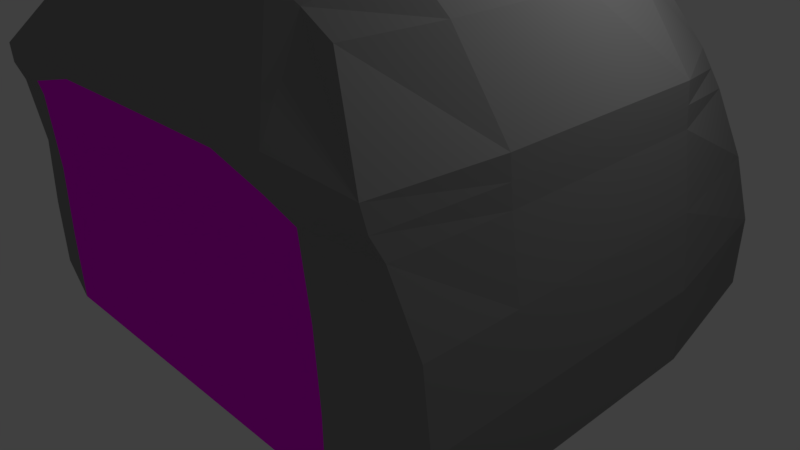 # Source: Cave.blend  (saved by Blender 2.77.0; exported with 4.5.12 LTS)
import bpy
from mathutils import Matrix  # noqa: F401  (used for matrix-valued properties, if any)

bpy.ops.wm.read_factory_settings(use_empty=True)
scene = bpy.context.scene
scene.name = 'Scene'

# ---- collections
col_collection_1 = bpy.data.collections.new('Collection 1'); scene.collection.children.link(col_collection_1)

# ---- images (referenced by path relative to the original .blend; pixels are not part of the script)
import os
ASSET_DIR = os.environ.get("B2B_ASSET_DIR", "")  # directory of the original .blend (textures are referenced by path, not embedded)
HERE = os.path.dirname(os.path.abspath(__file__))  # packed textures are extracted next to this script under _unpacked/

def load_image(name, relpath, width, height, colorspace="sRGB"):
    """Load a texture the original file referenced (path relative to the .blend, or extracted next to this script)."""
    p = next((c for c in (os.path.join(HERE, relpath), os.path.join(ASSET_DIR, relpath)) if relpath and os.path.exists(c)), "")
    if p:
        img = bpy.data.images.load(p, check_existing=True)
        img.name = name
    else:  # same state as the original file: an image datablock whose file is absent (Cycles renders it pink)
        img = bpy.data.images.new(name, width, height)
        img.source = "FILE"
        img.filepath = "//" + (relpath or name)
    img.colorspace_settings.name = colorspace
    return img
img_cavetexture_png = load_image('CaveTexture.png', 'CaveTexture.png', 1024, 1024, 'sRGB')

# ---- materials (node trees are filled in below, after node groups)
mat_material = bpy.data.materials.new('Material')
mat_material.alpha_threshold = 0.0
mat_material.diffuse_color = (0.281, 0.281, 0.281, 1.0)
mat_material.roughness = 0.5
mat_material.line_color = (0.0, 0.0, 0.0, 1.0)
mat_material_001 = bpy.data.materials.new('Material.001')
mat_material_001.alpha_threshold = 0.0
mat_material_001.diffuse_color = (0.01109, 0.01109, 0.01109, 1.0)
mat_material_001.roughness = 0.5

# ---- material node trees
mat_material.use_nodes = True; mat_material.node_tree.nodes.clear()
_N = mat_material.node_tree.nodes; _L = mat_material.node_tree.links
n0 = _N.new('ShaderNodeOutputMaterial'); n0.name = 'Material Output'; n0.location = (300, 300)
n1 = _N.new('ShaderNodeBsdfDiffuse'); n1.name = 'Diffuse BSDF'; n1.location = (10, 300)
n1.inputs[0].default_value = (0.281, 0.281, 0.281, 1.0)
_L.new(n1.outputs[0], n0.inputs[0])
n0.is_active_output = True
mat_material_001.use_nodes = True; mat_material_001.node_tree.nodes.clear()
_N = mat_material_001.node_tree.nodes; _L = mat_material_001.node_tree.links
n0 = _N.new('ShaderNodeOutputMaterial'); n0.name = 'Material Output'; n0.location = (300, 300)
n1 = _N.new('ShaderNodeBsdfDiffuse'); n1.name = 'Diffuse BSDF'; n1.location = (10, 300)
n2 = _N.new('ShaderNodeTexImage'); n2.name = 'Image Texture'; n2.location = (-204, 280)
n2.width = 140
n2.image = img_cavetexture_png
_L.new(n1.outputs[0], n0.inputs[0])
_L.new(n2.outputs[0], n1.inputs[0])
n0.is_active_output = True

# ---- world
world_world = bpy.data.worlds.new('World'); scene.world = world_world
world_world.color = (0.05088, 0.05088, 0.05088)
world_world.use_sun_shadow = False
world_world.sun_shadow_jitter_overblur = 0.0
world_world.cycles.sampling_method = 'MANUAL'

# ---- cameras
cam_camera = bpy.data.cameras.new('Camera')
cam_camera.clip_end = 100.0
cam_camera.lens = 35.0
cam_camera.sensor_width = 32.0
cam_camera.sensor_height = 18.0
cam_camera.ortho_scale = 7.314
cam_camera.dof.focus_distance = 0.0

# ---- lights
light_lamp = bpy.data.lights.new('Lamp', 'POINT')
light_lamp.transmission_factor = 0.0
light_lamp.cutoff_distance = 30.0
light_lamp.energy = 100.0
light_lamp.shadow_buffer_clip_start = 1.001
light_lamp.shadow_soft_size = 0.1
light_lamp.shadow_maximum_resolution = 0.006
light_lamp.use_absolute_resolution = True

# ---- meshes
me_cube = bpy.data.meshes.new('Cube')
me_cube.from_pydata([(1.398, 1.531, -1.233), (1.568, -1.116, -1.233), (1.081, 0.8109, 0.6047), (1.008, -1.032, 0.5781), (1.568, 0.6081, -1.233), (1.568, 0.2, -1.233), (1.568, -0.2, -1.233), (1.568, -0.6008, -1.233), (0.6025, 1.793, -1.233), (0.2, 1.892, -1.233), (1.398, 1.545, -0.833), (1.353, 1.421, -0.433), (1.268, 1.256, -0.03718), (1.208, 1.138, 0.1857), (0.6025, -1.235, -1.233), (0.2, -1.235, -1.233), (1.569, -1.116, -0.833), (1.524, -1.116, -0.433), (1.439, -1.2, -0.03718), (1.388, -1.263, 0.1857), (1.092, 0.6756, 0.6001), (1.14, 0.2029, 0.6082), (1.141, -0.2, 0.6085), (1.141, -0.6, 0.6085), (0.6403, 1.008, 0.6724), (0.2, 1.06, 0.6765), (0.6, -1.005, 0.7551), (0.2, -1.005, 0.7592), (0.6, 1.303, 0.3602), (0.2, 1.302, 0.3643), (0.6025, 1.517, -0.03304), (0.2, 1.517, -0.03304), (0.6025, 1.683, -0.433), (0.2, 1.683, -0.433), (0.6025, 1.807, -0.833), (0.2, 1.807, -0.833), (0.6025, -1.235, -0.833), (0.2, -1.235, -0.833), (0.6025, -1.235, -0.433), (0.2, -1.235, -0.433), (0.6094, -1.239, -0.03111), (0.2, -1.238, -0.03304), (0.6001, -1.368, 0.3628), (0.2, -1.368, 0.367), (1.569, 0.6081, -0.833), (1.569, 0.2, -0.833), (1.569, -0.2, -0.833), (1.569, -0.6008, -0.833), (1.524, 0.6081, -0.433), (1.524, 0.2, -0.433), (1.524, -0.2, -0.433), (1.524, -0.6008, -0.433), (1.467, 0.6039, -0.03718), (1.467, 0.2, -0.03718), (1.467, -0.2, -0.03718), (1.467, -0.6008, -0.03718), (1.446, 0.6068, 0.1857), (1.446, 0.2, 0.1857), (1.446, -0.2, 0.1857), (1.446, -0.6008, 0.1857), (0.6242, 0.6, 1.002), (0.6239, 0.2, 1.006), (0.6239, -0.2, 1.006), (0.6243, -0.6, 1.002), (0.2, 0.6, 1.0), (0.2, 0.2, 1.21), (0.2, -0.2, 1.21), (0.2, -0.6, 1.0), (0.6, 0.6001, -1.005), (0.2, 0.6001, -1.005), (0.6, 0.2, -1.005), (0.2, 0.2, -1.0), (0.6, -0.2, -1.005), (0.2, -0.2, -1.0), (0.6, -0.6, -1.005), (0.2, -0.6, -1.005), (1.085, 1.771, -1.233), (1.085, -1.235, -1.233), (0.9375, 0.8286, 0.6595), (0.8037, -1.007, 0.6666), (0.9856, 1.281, 0.2729), (1.02, 1.464, -0.03511), (1.063, 1.652, -0.433), (1.086, 1.634, -0.833), (1.086, -1.235, -0.833), (1.063, -1.235, -0.433), (1.049, -1.264, -0.02092), (1.013, -1.368, 0.284), (0.8949, 0.6235, 0.8119), (0.8963, 0.2, 0.8157), (0.8963, -0.2, 0.8157), (0.8966, -0.6, 0.8133), (1.084, 0.6041, -1.119), (1.084, 0.2, -1.119), (1.084, -0.2, -1.119), (1.084, -0.6004, -1.119), (1.238, 1.197, 0.07426), (1.414, -1.25, 0.07426), (0.6012, 1.41, 0.1636), (0.2, 1.409, 0.1656), (0.6083, -1.312, 0.1668), (0.2, -1.31, 0.167), (1.457, 0.6053, 0.07426), (1.457, 0.2, 0.07426), (1.457, -0.2, 0.07426), (1.457, -0.6008, 0.07426), (0.9473, -1.321, 0.08774), (1.003, 1.37, 0.1189), (-1.398, 1.531, -1.233), (-1.568, -1.116, -1.233), (-1.081, 0.8109, 0.6047), (-1.008, -1.032, 0.5781), (-1.568, 0.6081, -1.233), (-1.568, 0.2, -1.233), (-1.568, -0.2, -1.233), (-1.568, -0.6008, -1.233), (-0.6025, 1.793, -1.233), (-0.2, 1.892, -1.233), (-1.398, 1.545, -0.833), (-1.353, 1.421, -0.433), (-1.268, 1.256, -0.03718), (-1.208, 1.138, 0.1857), (-0.6025, -1.235, -1.233), (-0.2, -1.235, -1.233), (-1.569, -1.116, -0.833), (-1.524, -1.116, -0.433), (-1.439, -1.2, -0.03718), (-1.388, -1.263, 0.1857), (-1.092, 0.6756, 0.6001), (-1.14, 0.2029, 0.6082), (-1.141, -0.2, 0.6085), (-1.141, -0.6, 0.6085), (-0.6403, 1.008, 0.6724), (-0.2, 1.06, 0.6765), (-0.6, -1.005, 0.7551), (-0.2, -1.005, 0.7592), (-0.6, 1.303, 0.3602), (-0.2, 1.302, 0.3643), (-0.6025, 1.517, -0.03304), (-0.2, 1.517, -0.03304), (-0.6025, 1.683, -0.433), (-0.2, 1.683, -0.433), (-0.6025, 1.807, -0.833), (-0.2, 1.807, -0.833), (-0.6025, -1.235, -0.833), (-0.2, -1.235, -0.833), (-0.6025, -1.235, -0.433), (-0.2, -1.235, -0.433), (-0.6094, -1.239, -0.03111), (-0.2, -1.238, -0.03304), (-0.6001, -1.368, 0.3628), (-0.2, -1.368, 0.367), (-1.569, 0.6081, -0.833), (-1.569, 0.2, -0.833), (-1.569, -0.2, -0.833), (-1.569, -0.6008, -0.833), (-1.524, 0.6081, -0.433), (-1.524, 0.2, -0.433), (-1.524, -0.2, -0.433), (-1.524, -0.6008, -0.433), (-1.467, 0.6039, -0.03718), (-1.467, 0.2, -0.03718), (-1.467, -0.2, -0.03718), (-1.467, -0.6008, -0.03718), (-1.446, 0.6068, 0.1857), (-1.446, 0.2, 0.1857), (-1.446, -0.2, 0.1857), (-1.446, -0.6008, 0.1857), (-0.6242, 0.6, 1.002), (-0.6239, 0.2, 1.006), (-0.6239, -0.2, 1.006), (-0.6243, -0.6, 1.002), (-0.2, 0.6, 1.0), (-0.2, 0.2, 1.21), (-0.2, -0.2, 1.21), (-0.2, -0.6, 1.0), (-0.6, 0.6001, -1.005), (-0.2, 0.6001, -1.005), (-0.6, 0.2, -1.005), (-0.2, 0.2, -1.0), (-0.6, -0.2, -1.005), (-0.2, -0.2, -1.0), (-0.6, -0.6, -1.005), (-0.2, -0.6, -1.005), (0.0, 1.899, -1.233), (0.0, -1.235, -1.233), (0.0, 1.06, 0.6765), (0.0, -1.005, 0.7592), (0.0, 1.302, 0.3643), (0.0, 1.517, -0.03304), (0.0, 1.683, -0.433), (0.0, 1.808, -0.833), (0.0, -1.235, -0.833), (0.0, -1.235, -0.433), (0.0, -1.238, -0.03304), (0.0, -1.368, 0.367), (0.0, 0.6, 1.0), (0.0, 0.2, 1.21), (0.0, -0.2, 1.21), (0.0, -0.6, 1.0), (0.0, 0.6001, -1.005), (0.0, 0.2, -1.0), (0.0, -0.2, -1.0), (0.0, -0.6, -1.005), (-1.085, 1.771, -1.233), (-1.085, -1.235, -1.233), (-0.9375, 0.8286, 0.6595), (-0.8037, -1.007, 0.6666), (-0.9856, 1.281, 0.2729), (-1.02, 1.464, -0.03511), (-1.063, 1.652, -0.433), (-1.086, 1.634, -0.833), (-1.086, -1.235, -0.833), (-1.063, -1.235, -0.433), (-1.049, -1.264, -0.02092), (-1.013, -1.368, 0.284), (-0.8949, 0.6235, 0.8119), (-0.8963, 0.2, 0.8157), (-0.8963, -0.2, 0.8157), (-0.8966, -0.6, 0.8133), (-1.084, 0.6041, -1.119), (-1.084, 0.2, -1.119), (-1.084, -0.2, -1.119), (-1.084, -0.6004, -1.119), (-1.238, 1.197, 0.07426), (-1.414, -1.25, 0.07426), (-0.6012, 1.41, 0.1636), (-0.2, 1.409, 0.1656), (-0.6083, -1.312, 0.1668), (-0.2, -1.31, 0.167), (-1.457, 0.6053, 0.07426), (-1.457, 0.2, 0.07426), (-1.457, -0.2, 0.07426), (-1.457, -0.6008, 0.07426), (0.0, -1.31, 0.167), (0.0, 1.409, 0.1656), (-0.9473, -1.321, 0.08774), (-1.003, 1.37, 0.1189)], [], [(59, 23, 3, 19), (78, 80, 28, 24), (24, 28, 29, 25), (107, 81, 30, 98), (98, 30, 31, 99), (81, 82, 32, 30), (30, 32, 33, 31), (82, 83, 34, 32), (32, 34, 35, 33), (83, 76, 8, 34), (34, 8, 9, 35), (77, 84, 36, 14), (14, 36, 37, 15), (84, 85, 38, 36), (36, 38, 39, 37), (85, 86, 40, 38), (38, 40, 41, 39), (106, 87, 42, 100), (100, 42, 43, 101), (87, 79, 26, 42), (42, 26, 27, 43), (7, 47, 16, 1), (47, 51, 17, 16), (51, 55, 18, 17), (105, 59, 19, 97), (0, 10, 44, 4), (4, 44, 45, 5), (5, 45, 46, 6), (6, 46, 47, 7), (10, 11, 48, 44), (44, 48, 49, 45), (45, 49, 50, 46), (46, 50, 51, 47), (11, 12, 52, 48), (48, 52, 53, 49), (49, 53, 54, 50), (50, 54, 55, 51), (96, 13, 56, 102), (102, 56, 57, 103), (103, 57, 58, 104), (104, 58, 59, 105), (13, 2, 20, 56), (56, 20, 21, 57), (57, 21, 22, 58), (58, 22, 23, 59), (91, 63, 26, 79), (63, 67, 27, 26), (78, 24, 60, 88), (88, 60, 61, 89), (89, 61, 62, 90), (90, 62, 63, 91), (24, 25, 64, 60), (60, 64, 65, 61), (61, 65, 66, 62), (62, 66, 67, 63), (76, 92, 68, 8), (8, 68, 69, 9), (92, 93, 70, 68), (68, 70, 71, 69), (93, 94, 72, 70), (70, 72, 73, 71), (94, 95, 74, 72), (72, 74, 75, 73), (95, 77, 14, 74), (74, 14, 15, 75), (75, 15, 185, 203), (73, 75, 203, 202), (71, 73, 202, 201), (69, 71, 201, 200), (9, 69, 200, 184), (66, 198, 199, 67), (65, 197, 198, 66), (64, 196, 197, 65), (25, 186, 196, 64), (67, 199, 187, 27), (43, 27, 187, 195), (101, 43, 195, 234), (39, 41, 194, 193), (37, 39, 193, 192), (15, 37, 192, 185), (35, 9, 184, 191), (33, 35, 191, 190), (31, 33, 190, 189), (99, 31, 189, 235), (25, 29, 188, 186), (7, 1, 77, 95), (6, 7, 95, 94), (5, 6, 94, 93), (4, 5, 93, 92), (0, 4, 92, 76), (22, 90, 91, 23), (21, 89, 90, 22), (20, 88, 89, 21), (2, 78, 88, 20), (23, 91, 79, 3), (19, 3, 79, 87), (97, 19, 87, 106), (17, 18, 86, 85), (16, 17, 85, 84), (1, 16, 84, 77), (10, 0, 76, 83), (11, 10, 83, 82), (12, 11, 82, 81), (96, 12, 81, 107), (2, 13, 80, 78), (13, 96, 107, 80), (18, 97, 106, 86), (29, 99, 235, 188), (41, 101, 234, 194), (54, 104, 105, 55), (53, 103, 104, 54), (52, 102, 103, 53), (12, 96, 102, 52), (55, 105, 97, 18), (40, 100, 101, 41), (86, 106, 100, 40), (28, 98, 99, 29), (80, 107, 98, 28), (167, 127, 111, 131), (206, 132, 136, 208), (132, 133, 137, 136), (237, 226, 138, 209), (226, 227, 139, 138), (209, 138, 140, 210), (138, 139, 141, 140), (210, 140, 142, 211), (140, 141, 143, 142), (211, 142, 116, 204), (142, 143, 117, 116), (205, 122, 144, 212), (122, 123, 145, 144), (212, 144, 146, 213), (144, 145, 147, 146), (213, 146, 148, 214), (146, 147, 149, 148), (236, 228, 150, 215), (228, 229, 151, 150), (215, 150, 134, 207), (150, 151, 135, 134), (115, 109, 124, 155), (155, 124, 125, 159), (159, 125, 126, 163), (233, 225, 127, 167), (108, 112, 152, 118), (112, 113, 153, 152), (113, 114, 154, 153), (114, 115, 155, 154), (118, 152, 156, 119), (152, 153, 157, 156), (153, 154, 158, 157), (154, 155, 159, 158), (119, 156, 160, 120), (156, 157, 161, 160), (157, 158, 162, 161), (158, 159, 163, 162), (224, 230, 164, 121), (230, 231, 165, 164), (231, 232, 166, 165), (232, 233, 167, 166), (121, 164, 128, 110), (164, 165, 129, 128), (165, 166, 130, 129), (166, 167, 131, 130), (219, 207, 134, 171), (171, 134, 135, 175), (206, 216, 168, 132), (216, 217, 169, 168), (217, 218, 170, 169), (218, 219, 171, 170), (132, 168, 172, 133), (168, 169, 173, 172), (169, 170, 174, 173), (170, 171, 175, 174), (204, 116, 176, 220), (116, 117, 177, 176), (220, 176, 178, 221), (176, 177, 179, 178), (221, 178, 180, 222), (178, 179, 181, 180), (222, 180, 182, 223), (180, 181, 183, 182), (223, 182, 122, 205), (182, 183, 123, 122), (183, 203, 185, 123), (181, 202, 203, 183), (179, 201, 202, 181), (177, 200, 201, 179), (117, 184, 200, 177), (174, 175, 199, 198), (173, 174, 198, 197), (172, 173, 197, 196), (133, 172, 196, 186), (175, 135, 187, 199), (151, 195, 187, 135), (229, 234, 195, 151), (147, 193, 194, 149), (145, 192, 193, 147), (123, 185, 192, 145), (143, 191, 184, 117), (141, 190, 191, 143), (139, 189, 190, 141), (227, 235, 189, 139), (133, 186, 188, 137), (115, 223, 205, 109), (114, 222, 223, 115), (113, 221, 222, 114), (112, 220, 221, 113), (108, 204, 220, 112), (130, 131, 219, 218), (129, 130, 218, 217), (128, 129, 217, 216), (110, 128, 216, 206), (131, 111, 207, 219), (127, 215, 207, 111), (225, 236, 215, 127), (125, 213, 214, 126), (124, 212, 213, 125), (109, 205, 212, 124), (118, 211, 204, 108), (119, 210, 211, 118), (120, 209, 210, 119), (224, 237, 209, 120), (110, 206, 208, 121), (121, 208, 237, 224), (126, 214, 236, 225), (137, 188, 235, 227), (149, 194, 234, 229), (162, 163, 233, 232), (161, 162, 232, 231), (160, 161, 231, 230), (120, 160, 230, 224), (163, 126, 225, 233), (148, 149, 229, 228), (214, 148, 228, 236), (136, 137, 227, 226), (208, 136, 226, 237)])
me_cube.polygons.foreach_set('material_index', [0, 0, 0, 0, 0, 0, 0, 0, 0, 0, 0, 1, 1, 1, 1, 1, 1, 0, 0, 0, 0, 0, 0, 0, 0, 0, 0, 0, 0, 0, 0, 0, 0, 0, 0, 0, 0, 0, 0, 0, 0, 0, 0, 0, 0, 0, 0, 0, 0, 0, 0, 0, 0, 0, 0, 0, 0, 0, 0, 0, 0, 0, 0, 0, 0, 0, 0, 0, 0, 0, 0, 0, 0, 0, 0, 0, 0, 1, 1, 1, 0, 0, 0, 0, 0, 0, 0, 0, 0, 0, 0, 0, 0, 0, 0, 0, 0, 0, 0, 0, 0, 0, 0, 0, 0, 0, 0, 0, 1, 0, 0, 0, 0, 0, 1, 1, 0, 0, 0, 0, 0, 0, 0, 0, 0, 0, 0, 0, 0, 1, 1, 1, 1, 1, 1, 0, 0, 0, 0, 0, 0, 0, 0, 0, 0, 0, 0, 0, 0, 0, 0, 0, 0, 0, 0, 0, 0, 0, 0, 0, 0, 0, 0, 0, 0, 0, 0, 0, 0, 0, 0, 0, 0, 0, 0, 0, 0, 0, 0, 0, 0, 0, 0, 0, 0, 0, 0, 0, 0, 0, 0, 0, 0, 0, 0, 1, 1, 1, 0, 0, 0, 0, 0, 0, 0, 0, 0, 0, 0, 0, 0, 0, 0, 0, 0, 0, 0, 0, 0, 0, 0, 0, 0, 0, 0, 0, 1, 0, 0, 0, 0, 0, 1, 1, 0, 0])
_uv = me_cube.uv_layers.new(name='UVMap')
_uv.uv.foreach_set('vector', [0.09183, 0.4355, 0.02967, 0.438, 0.03058, 0.3892, 0.08909, 0.36, 0.723, 0.2678, 0.6519, 0.2743, 0.6621, 0.2303, 0.7162, 0.2343, 0.7162, 0.2343, 0.6621, 0.2303, 0.6627, 0.1844, 0.7143, 0.184, 0.6279, 0.2764, 0.6037, 0.2786, 0.6014, 0.2308, 0.6318, 0.2305, 0.6318, 0.2305, 0.6014, 0.2308, 0.6014, 0.1846, 0.6321, 0.1845, 0.6037, 0.2786, 0.5436, 0.2836, 0.5422, 0.2309, 0.6014, 0.2308, 0.6014, 0.2308, 0.5422, 0.2309, 0.5422, 0.1847, 0.6014, 0.1846, 0.5436, 0.2836, 0.493, 0.2857, 0.4849, 0.2308, 0.5422, 0.2309, 0.5422, 0.2309, 0.4849, 0.2308, 0.4849, 0.1846, 0.5422, 0.1847, 0.493, 0.2857, 0.4351, 0.2856, 0.4341, 0.2303, 0.4849, 0.2308, 0.4849, 0.2308, 0.4341, 0.2303, 0.4295, 0.1844, 0.4849, 0.1846, 0.9389, 0.9444, 0.8846, 0.9445, 0.8846, 0.889, 0.9389, 0.889, 0.9389, 0.889, 0.8846, 0.889, 0.8846, 0.8428, 0.9389, 0.8428, 0.8846, 0.9445, 0.8303, 0.9419, 0.8303, 0.889, 0.8846, 0.889, 0.8846, 0.889, 0.8303, 0.889, 0.8303, 0.8428, 0.8846, 0.8428, 0.8303, 0.9419, 0.7738, 0.9403, 0.7757, 0.8898, 0.8303, 0.889, 0.8303, 0.889, 0.7757, 0.8898, 0.776, 0.8428, 0.8303, 0.8428, 0.758, 0.9286, 0.7305, 0.9362, 0.7198, 0.8888, 0.7475, 0.8897, 0.7475, 0.8897, 0.7198, 0.8888, 0.7193, 0.8428, 0.7475, 0.8428, 1.0, 0.5968, 0.9437, 0.5727, 0.9417, 0.5494, 0.9985, 0.5494, 0.9985, 0.5494, 0.9417, 0.5494, 0.9416, 0.5035, 0.9984, 0.5035, 0.2868, 0.4324, 0.2324, 0.4331, 0.2309, 0.374, 0.2853, 0.3733, 0.2324, 0.4331, 0.1772, 0.434, 0.1758, 0.375, 0.2309, 0.374, 0.1772, 0.434, 0.1225, 0.435, 0.1204, 0.3666, 0.1758, 0.375, 0.1072, 0.4353, 0.09183, 0.4355, 0.08909, 0.36, 0.1047, 0.3612, 0.2902, 0.6777, 0.2358, 0.68, 0.2357, 0.5716, 0.2902, 0.5709, 0.2902, 0.5709, 0.2357, 0.5716, 0.2346, 0.5249, 0.289, 0.5242, 0.289, 0.5242, 0.2346, 0.5249, 0.2335, 0.479, 0.2879, 0.4783, 0.2879, 0.4783, 0.2335, 0.479, 0.2324, 0.4331, 0.2868, 0.4324, 0.2358, 0.68, 0.1803, 0.6667, 0.1806, 0.5726, 0.2357, 0.5716, 0.2357, 0.5716, 0.1806, 0.5726, 0.1795, 0.5258, 0.2346, 0.5249, 0.2346, 0.5249, 0.1795, 0.5258, 0.1784, 0.48, 0.2335, 0.479, 0.2335, 0.479, 0.1784, 0.48, 0.1772, 0.434, 0.2324, 0.4331, 0.1803, 0.6667, 0.1247, 0.649, 0.1259, 0.5731, 0.1806, 0.5726, 0.1806, 0.5726, 0.1259, 0.5731, 0.1247, 0.5268, 0.1795, 0.5258, 0.1795, 0.5258, 0.1247, 0.5268, 0.1236, 0.481, 0.1784, 0.48, 0.1784, 0.48, 0.1236, 0.481, 0.1225, 0.435, 0.1772, 0.434, 0.1089, 0.6426, 0.09309, 0.6361, 0.09521, 0.574, 0.1105, 0.5735, 0.1105, 0.5735, 0.09521, 0.574, 0.09407, 0.5273, 0.1094, 0.5271, 0.1094, 0.5271, 0.09407, 0.5273, 0.09295, 0.4815, 0.1083, 0.4812, 0.1083, 0.4812, 0.09295, 0.4815, 0.09183, 0.4355, 0.1072, 0.4353, 0.09309, 0.6361, 0.03322, 0.6001, 0.03363, 0.5845, 0.09521, 0.574, 0.09521, 0.574, 0.03363, 0.5845, 0.03194, 0.5301, 0.09407, 0.5273, 0.09407, 0.5273, 0.03194, 0.5301, 0.03079, 0.4839, 0.09295, 0.4815, 0.09295, 0.4815, 0.03079, 0.4839, 0.02967, 0.438, 0.09183, 0.4355, 0.8856, 0.5834, 0.882, 0.5522, 0.9417, 0.5494, 0.9437, 0.5727, 0.882, 0.5522, 0.8821, 0.5035, 0.9416, 0.5035, 0.9417, 0.5494, 0.723, 0.2678, 0.7162, 0.2343, 0.7778, 0.2316, 0.7523, 0.2625, 0.7197, 0.5832, 0.7193, 0.5521, 0.7734, 0.5521, 0.7771, 0.5834, 0.7771, 0.5834, 0.7734, 0.5521, 0.8277, 0.5521, 0.8313, 0.5834, 0.8313, 0.5834, 0.8277, 0.5521, 0.882, 0.5522, 0.8856, 0.5834, 0.7162, 0.2343, 0.7143, 0.184, 0.7776, 0.1829, 0.7778, 0.2316, 0.7193, 0.5521, 0.7193, 0.5035, 0.7695, 0.5035, 0.7734, 0.5521, 0.7734, 0.5521, 0.7695, 0.5035, 0.8238, 0.5035, 0.8277, 0.5521, 0.8277, 0.5521, 0.8238, 0.5035, 0.8821, 0.5035, 0.882, 0.5522, 0.01753, 0.05542, 0.1769, 0.05556, 0.1771, 0.1111, 0.01453, 0.1108, 0.01453, 0.1108, 0.1771, 0.1111, 0.1771, 0.157, 0.001009, 0.157, 0.1769, 0.05556, 0.2323, 0.05556, 0.2319, 0.1111, 0.1771, 0.1111, 0.1771, 0.1111, 0.2319, 0.1111, 0.2319, 0.157, 0.1771, 0.157, 0.2323, 0.05556, 0.287, 0.05556, 0.2867, 0.1111, 0.2319, 0.1111, 0.2319, 0.1111, 0.2867, 0.1111, 0.2867, 0.157, 0.2319, 0.157, 0.287, 0.05556, 0.3419, 0.05556, 0.3415, 0.1111, 0.2867, 0.1111, 0.2867, 0.1111, 0.3415, 0.1111, 0.3415, 0.157, 0.2867, 0.157, 0.3419, 0.05556, 0.4291, 0.05542, 0.4291, 0.1108, 0.3415, 0.1111, 0.3415, 0.1111, 0.4291, 0.1108, 0.4291, 0.157, 0.3415, 0.157, 0.3415, 0.157, 0.4291, 0.157, 0.4291, 0.18, 0.3415, 0.18, 0.2867, 0.157, 0.3415, 0.157, 0.3415, 0.18, 0.2867, 0.18, 0.2319, 0.157, 0.2867, 0.157, 0.2867, 0.18, 0.2319, 0.18, 0.1771, 0.157, 0.2319, 0.157, 0.2319, 0.18, 0.1771, 0.18, 0.001009, 0.157, 0.1771, 0.157, 0.1771, 0.18, 0.0, 0.18, 0.8238, 0.5035, 0.8238, 0.4805, 0.8821, 0.4805, 0.8821, 0.5035, 0.7695, 0.5035, 0.7695, 0.4805, 0.8238, 0.4805, 0.8238, 0.5035, 0.7193, 0.5035, 0.7193, 0.4805, 0.7695, 0.4805, 0.7695, 0.5035, 0.7143, 0.184, 0.7143, 0.1611, 0.7776, 0.16, 0.7776, 0.1829, 0.8821, 0.5035, 0.8821, 0.4805, 0.9416, 0.4805, 0.9416, 0.5035, 0.9984, 0.5035, 0.9416, 0.5035, 0.9416, 0.4805, 0.9984, 0.4805, 0.7475, 0.8428, 0.7193, 0.8428, 0.7193, 0.8199, 0.7475, 0.8199, 0.8303, 0.8428, 0.776, 0.8428, 0.776, 0.8199, 0.8303, 0.8199, 0.8846, 0.8428, 0.8303, 0.8428, 0.8303, 0.8199, 0.8846, 0.8199, 0.9389, 0.8428, 0.8846, 0.8428, 0.8846, 0.8199, 0.9389, 0.8199, 0.4849, 0.1846, 0.4295, 0.1844, 0.4291, 0.1615, 0.4848, 0.1617, 0.5422, 0.1847, 0.4849, 0.1846, 0.4848, 0.1617, 0.5422, 0.1617, 0.6014, 0.1846, 0.5422, 0.1847, 0.5422, 0.1617, 0.6014, 0.1617, 0.6321, 0.1845, 0.6014, 0.1846, 0.6014, 0.1617, 0.6321, 0.1616, 0.7143, 0.184, 0.6627, 0.1844, 0.6627, 0.1615, 0.7143, 0.1611, 0.3423, 1.368e-08, 0.4129, 0.0, 0.4291, 0.05542, 0.3419, 0.05556, 0.2874, 1.368e-08, 0.3423, 1.368e-08, 0.3419, 0.05556, 0.287, 0.05556, 0.2326, 1.368e-08, 0.2874, 1.368e-08, 0.287, 0.05556, 0.2323, 0.05556, 0.1768, 2.736e-08, 0.2326, 1.368e-08, 0.2323, 0.05556, 0.1769, 0.05556, 0.05038, 0.01958, 0.1768, 2.736e-08, 0.1769, 0.05556, 0.01753, 0.05542, 0.8353, 0.6115, 0.8313, 0.5834, 0.8856, 0.5834, 0.8896, 0.6115, 0.7807, 0.6113, 0.7771, 0.5834, 0.8313, 0.5834, 0.8353, 0.6115, 0.03363, 0.5845, 0.001675, 0.58, 0.0, 0.5314, 0.03194, 0.5301, 0.2952, 0.3827, 0.2902, 0.3665, 0.3145, 0.36, 0.3137, 0.3827, 0.8896, 0.6115, 0.8856, 0.5834, 0.9437, 0.5727, 0.9487, 0.5962, 0.9876, 0.6398, 0.9487, 0.5962, 0.9437, 0.5727, 1.0, 0.5968, 0.7612, 0.9821, 0.7458, 0.9792, 0.7305, 0.9362, 0.758, 0.9286, 0.8325, 0.9948, 0.7772, 0.9851, 0.7738, 0.9403, 0.8303, 0.9419, 0.8868, 1.0, 0.8325, 0.9948, 0.8303, 0.9419, 0.8846, 0.9445, 0.9411, 0.9999, 0.8868, 1.0, 0.8846, 0.9445, 0.9389, 0.9444, 0.4972, 0.3212, 0.4465, 0.3207, 0.4351, 0.2856, 0.493, 0.2857, 0.5545, 0.3161, 0.4972, 0.3212, 0.493, 0.2857, 0.5436, 0.2836, 0.6132, 0.3063, 0.5545, 0.3161, 0.5436, 0.2836, 0.6037, 0.2786, 0.6303, 0.3028, 0.6132, 0.3063, 0.6037, 0.2786, 0.6279, 0.2764, 0.7168, 0.2842, 0.6475, 0.2993, 0.6519, 0.2743, 0.723, 0.2678, 0.6475, 0.2993, 0.6303, 0.3028, 0.6279, 0.2764, 0.6519, 0.2743, 0.7772, 0.9851, 0.7612, 0.9821, 0.758, 0.9286, 0.7738, 0.9403, 0.6627, 0.1844, 0.6321, 0.1845, 0.6321, 0.1616, 0.6627, 0.1615, 0.776, 0.8428, 0.7475, 0.8428, 0.7475, 0.8199, 0.776, 0.8199, 0.1236, 0.481, 0.1083, 0.4812, 0.1072, 0.4353, 0.1225, 0.435, 0.1247, 0.5268, 0.1094, 0.5271, 0.1083, 0.4812, 0.1236, 0.481, 0.1259, 0.5731, 0.1105, 0.5735, 0.1094, 0.5271, 0.1247, 0.5268, 0.1247, 0.649, 0.1089, 0.6426, 0.1105, 0.5735, 0.1259, 0.5731, 0.1225, 0.435, 0.1072, 0.4353, 0.1047, 0.3612, 0.1204, 0.3666, 0.7757, 0.8898, 0.7475, 0.8897, 0.7475, 0.8428, 0.776, 0.8428, 0.7738, 0.9403, 0.758, 0.9286, 0.7475, 0.8897, 0.7757, 0.8898, 0.6621, 0.2303, 0.6318, 0.2305, 0.6321, 0.1845, 0.6627, 0.1844, 0.6519, 0.2743, 0.6279, 0.2764, 0.6318, 0.2305, 0.6621, 0.2303, 0.5209, 0.5657, 0.5182, 0.6413, 0.4597, 0.6121, 0.4588, 0.5632, 0.723, 0.05276, 0.7162, 0.08744, 0.6621, 0.09264, 0.6519, 0.04824, 0.7162, 0.08744, 0.7143, 0.1381, 0.6627, 0.1385, 0.6621, 0.09264, 0.6279, 0.04635, 0.6318, 0.09261, 0.6014, 0.09257, 0.6037, 0.04447, 0.6318, 0.09261, 0.6321, 0.1386, 0.6014, 0.1387, 0.6014, 0.09257, 0.6037, 0.04447, 0.6014, 0.09257, 0.5422, 0.09264, 0.5436, 0.03972, 0.6014, 0.09257, 0.6014, 0.1387, 0.5422, 0.1388, 0.5422, 0.09264, 0.5436, 0.03972, 0.5422, 0.09264, 0.4849, 0.09256, 0.493, 0.03658, 0.5422, 0.09264, 0.5422, 0.1388, 0.4849, 0.1387, 0.4849, 0.09256, 0.493, 0.03658, 0.4849, 0.09256, 0.4341, 0.09205, 0.4351, 0.03659, 0.4849, 0.09256, 0.4849, 0.1387, 0.4295, 0.1385, 0.4341, 0.09205, 0.9389, 0.6953, 0.9389, 0.7508, 0.8846, 0.7508, 0.8846, 0.6953, 0.9389, 0.7508, 0.9389, 0.7969, 0.8846, 0.7969, 0.8846, 0.7508, 0.8846, 0.6953, 0.8846, 0.7508, 0.8303, 0.7508, 0.8303, 0.6979, 0.8846, 0.7508, 0.8846, 0.7969, 0.8303, 0.7969, 0.8303, 0.7508, 0.8303, 0.6979, 0.8303, 0.7508, 0.7757, 0.75, 0.7738, 0.6995, 0.8303, 0.7508, 0.8303, 0.7969, 0.776, 0.7969, 0.7757, 0.75, 0.758, 0.7112, 0.7475, 0.7501, 0.7198, 0.751, 0.7305, 0.7036, 0.7475, 0.7501, 0.7475, 0.7969, 0.7193, 0.7969, 0.7198, 0.751, 1.0, 0.3642, 0.9985, 0.4116, 0.9417, 0.4117, 0.9437, 0.3883, 0.9985, 0.4116, 0.9984, 0.4576, 0.9416, 0.4576, 0.9417, 0.4117, 0.7159, 0.5689, 0.7145, 0.6279, 0.66, 0.6272, 0.6615, 0.5682, 0.6615, 0.5682, 0.66, 0.6272, 0.6049, 0.6263, 0.6063, 0.5672, 0.6063, 0.5672, 0.6049, 0.6263, 0.5495, 0.6347, 0.5516, 0.5662, 0.5363, 0.566, 0.5338, 0.6401, 0.5182, 0.6413, 0.5209, 0.5657, 0.7193, 0.3236, 0.7193, 0.4303, 0.6649, 0.4296, 0.6649, 0.3212, 0.7193, 0.4303, 0.7181, 0.4771, 0.6637, 0.4764, 0.6649, 0.4296, 0.7181, 0.4771, 0.717, 0.5229, 0.6626, 0.5222, 0.6637, 0.4764, 0.717, 0.5229, 0.7159, 0.5689, 0.6615, 0.5682, 0.6626, 0.5222, 0.6649, 0.3212, 0.6649, 0.4296, 0.6097, 0.4287, 0.6094, 0.3345, 0.6649, 0.4296, 0.6637, 0.4764, 0.6086, 0.4754, 0.6097, 0.4287, 0.6637, 0.4764, 0.6626, 0.5222, 0.6075, 0.5213, 0.6086, 0.4754, 0.6626, 0.5222, 0.6615, 0.5682, 0.6063, 0.5672, 0.6075, 0.5213, 0.6094, 0.3345, 0.6097, 0.4287, 0.555, 0.4281, 0.5538, 0.3523, 0.6097, 0.4287, 0.6086, 0.4754, 0.5538, 0.4744, 0.555, 0.4281, 0.6086, 0.4754, 0.6075, 0.5213, 0.5527, 0.5203, 0.5538, 0.4744, 0.6075, 0.5213, 0.6063, 0.5672, 0.5516, 0.5662, 0.5527, 0.5203, 0.538, 0.3587, 0.5396, 0.4277, 0.5243, 0.4273, 0.5222, 0.3652, 0.5396, 0.4277, 0.5385, 0.4742, 0.5232, 0.4739, 0.5243, 0.4273, 0.5385, 0.4742, 0.5374, 0.52, 0.5221, 0.5198, 0.5232, 0.4739, 0.5374, 0.52, 0.5363, 0.566, 0.5209, 0.5657, 0.5221, 0.5198, 0.5222, 0.3652, 0.5243, 0.4273, 0.4627, 0.4168, 0.4623, 0.4012, 0.5243, 0.4273, 0.5232, 0.4739, 0.461, 0.4712, 0.4627, 0.4168, 0.5232, 0.4739, 0.5221, 0.5198, 0.4599, 0.5174, 0.461, 0.4712, 0.5221, 0.5198, 0.5209, 0.5657, 0.4588, 0.5632, 0.4599, 0.5174, 0.8856, 0.3776, 0.9437, 0.3883, 0.9417, 0.4117, 0.882, 0.4089, 0.882, 0.4089, 0.9417, 0.4117, 0.9416, 0.4576, 0.8821, 0.4576, 0.723, 0.05276, 0.7523, 0.05718, 0.7778, 0.08838, 0.7162, 0.08744, 0.7197, 0.3778, 0.7771, 0.3777, 0.7734, 0.4089, 0.7193, 0.4089, 0.7771, 0.3777, 0.8313, 0.3777, 0.8277, 0.4089, 0.7734, 0.4089, 0.8313, 0.3777, 0.8856, 0.3776, 0.882, 0.4089, 0.8277, 0.4089, 0.7162, 0.08744, 0.7778, 0.08838, 0.7776, 0.137, 0.7143, 0.1381, 0.7193, 0.4089, 0.7734, 0.4089, 0.7695, 0.4576, 0.7193, 0.4576, 0.7734, 0.4089, 0.8277, 0.4089, 0.8238, 0.4576, 0.7695, 0.4576, 0.8277, 0.4089, 0.882, 0.4089, 0.8821, 0.4576, 0.8238, 0.4576, 0.01753, 0.3045, 0.01453, 0.2491, 0.1771, 0.2488, 0.1769, 0.3044, 0.01453, 0.2491, 0.001009, 0.2029, 0.1771, 0.2029, 0.1771, 0.2488, 0.1769, 0.3044, 0.1771, 0.2488, 0.2319, 0.2488, 0.2323, 0.3044, 0.1771, 0.2488, 0.1771, 0.2029, 0.2319, 0.2029, 0.2319, 0.2488, 0.2323, 0.3044, 0.2319, 0.2488, 0.2867, 0.2488, 0.287, 0.3044, 0.2319, 0.2488, 0.2319, 0.2029, 0.2867, 0.2029, 0.2867, 0.2488, 0.287, 0.3044, 0.2867, 0.2488, 0.3415, 0.2488, 0.3419, 0.3044, 0.2867, 0.2488, 0.2867, 0.2029, 0.3415, 0.2029, 0.3415, 0.2488, 0.3419, 0.3044, 0.3415, 0.2488, 0.4291, 0.2491, 0.4291, 0.3045, 0.3415, 0.2488, 0.3415, 0.2029, 0.4291, 0.2029, 0.4291, 0.2491, 0.3415, 0.2029, 0.3415, 0.18, 0.4291, 0.18, 0.4291, 0.2029, 0.2867, 0.2029, 0.2867, 0.18, 0.3415, 0.18, 0.3415, 0.2029, 0.2319, 0.2029, 0.2319, 0.18, 0.2867, 0.18, 0.2867, 0.2029, 0.1771, 0.2029, 0.1771, 0.18, 0.2319, 0.18, 0.2319, 0.2029, 0.001009, 0.2029, 0.0, 0.18, 0.1771, 0.18, 0.1771, 0.2029, 0.8238, 0.4576, 0.8821, 0.4576, 0.8821, 0.4805, 0.8238, 0.4805, 0.7695, 0.4576, 0.8238, 0.4576, 0.8238, 0.4805, 0.7695, 0.4805, 0.7193, 0.4576, 0.7695, 0.4576, 0.7695, 0.4805, 0.7193, 0.4805, 0.7143, 0.1381, 0.7776, 0.137, 0.7776, 0.16, 0.7143, 0.1611, 0.8821, 0.4576, 0.9416, 0.4576, 0.9416, 0.4805, 0.8821, 0.4805, 0.9984, 0.4576, 0.9984, 0.4805, 0.9416, 0.4805, 0.9416, 0.4576, 0.7475, 0.7969, 0.7475, 0.8199, 0.7193, 0.8199, 0.7193, 0.7969, 0.8303, 0.7969, 0.8303, 0.8199, 0.776, 0.8199, 0.776, 0.7969, 0.8846, 0.7969, 0.8846, 0.8199, 0.8303, 0.8199, 0.8303, 0.7969, 0.9389, 0.7969, 0.9389, 0.8199, 0.8846, 0.8199, 0.8846, 0.7969, 0.4849, 0.1387, 0.4848, 0.1617, 0.4291, 0.1615, 0.4295, 0.1385, 0.5422, 0.1388, 0.5422, 0.1617, 0.4848, 0.1617, 0.4849, 0.1387, 0.6014, 0.1387, 0.6014, 0.1617, 0.5422, 0.1617, 0.5422, 0.1388, 0.6321, 0.1386, 0.6321, 0.1616, 0.6014, 0.1617, 0.6014, 0.1387, 0.7143, 0.1381, 0.7143, 0.1611, 0.6627, 0.1615, 0.6627, 0.1385, 0.3423, 0.36, 0.3419, 0.3044, 0.4291, 0.3045, 0.4129, 0.36, 0.2874, 0.36, 0.287, 0.3044, 0.3419, 0.3044, 0.3423, 0.36, 0.2326, 0.36, 0.2323, 0.3044, 0.287, 0.3044, 0.2874, 0.36, 0.1768, 0.36, 0.1769, 0.3044, 0.2323, 0.3044, 0.2326, 0.36, 0.05038, 0.3404, 0.01753, 0.3045, 0.1769, 0.3044, 0.1768, 0.36, 0.8353, 0.3495, 0.8896, 0.3495, 0.8856, 0.3776, 0.8313, 0.3777, 0.7807, 0.3497, 0.8353, 0.3495, 0.8313, 0.3777, 0.7771, 0.3777, 0.4627, 0.4168, 0.461, 0.4712, 0.4291, 0.4698, 0.4308, 0.4213, 0.3339, 0.3827, 0.3154, 0.3827, 0.3145, 0.36, 0.3389, 0.3665, 0.8896, 0.3495, 0.9487, 0.3649, 0.9437, 0.3883, 0.8856, 0.3776, 0.9876, 0.3212, 1.0, 0.3642, 0.9437, 0.3883, 0.9487, 0.3649, 0.7612, 0.6577, 0.758, 0.7112, 0.7305, 0.7036, 0.7458, 0.6606, 0.8325, 0.645, 0.8303, 0.6979, 0.7738, 0.6995, 0.7772, 0.6547, 0.8868, 0.6398, 0.8846, 0.6953, 0.8303, 0.6979, 0.8325, 0.645, 0.9411, 0.6399, 0.9389, 0.6953, 0.8846, 0.6953, 0.8868, 0.6398, 0.4972, 0.000433, 0.493, 0.03658, 0.4351, 0.03659, 0.4465, 0.0, 0.5545, 0.005732, 0.5436, 0.03972, 0.493, 0.03658, 0.4972, 0.000433, 0.6132, 0.01536, 0.6037, 0.04447, 0.5436, 0.03972, 0.5545, 0.005732, 0.6303, 0.01876, 0.6279, 0.04635, 0.6037, 0.04447, 0.6132, 0.01536, 0.7168, 0.03619, 0.723, 0.05276, 0.6519, 0.04824, 0.6475, 0.02217, 0.6475, 0.02217, 0.6519, 0.04824, 0.6279, 0.04635, 0.6303, 0.01876, 0.7772, 0.6547, 0.7738, 0.6995, 0.758, 0.7112, 0.7612, 0.6577, 0.6627, 0.1385, 0.6627, 0.1615, 0.6321, 0.1616, 0.6321, 0.1386, 0.776, 0.7969, 0.776, 0.8199, 0.7475, 0.8199, 0.7475, 0.7969, 0.5527, 0.5203, 0.5516, 0.5662, 0.5363, 0.566, 0.5374, 0.52, 0.5538, 0.4744, 0.5527, 0.5203, 0.5374, 0.52, 0.5385, 0.4742, 0.555, 0.4281, 0.5538, 0.4744, 0.5385, 0.4742, 0.5396, 0.4277, 0.5538, 0.3523, 0.555, 0.4281, 0.5396, 0.4277, 0.538, 0.3587, 0.5516, 0.5662, 0.5495, 0.6347, 0.5338, 0.6401, 0.5363, 0.566, 0.7757, 0.75, 0.776, 0.7969, 0.7475, 0.7969, 0.7475, 0.7501, 0.7738, 0.6995, 0.7757, 0.75, 0.7475, 0.7501, 0.758, 0.7112, 0.6621, 0.09264, 0.6627, 0.1385, 0.6321, 0.1386, 0.6318, 0.09261, 0.6519, 0.04824, 0.6621, 0.09264, 0.6318, 0.09261, 0.6279, 0.04635])
me_cube.materials.append(mat_material)
me_cube.materials.append(mat_material_001)
me_cube.use_remesh_preserve_volume = False
me_cube.use_remesh_preserve_attributes = False
me_cube.use_mirror_vertex_groups = False
me_cube.update()

# ---- objects
ob_cube = bpy.data.objects.new('Cube', me_cube)
ob_lamp = bpy.data.objects.new('Lamp', light_lamp)
ob_camera = bpy.data.objects.new('Camera', cam_camera)

# ---- transforms, parenting, visibility, modifiers, constraints
ob_cube.location = (0.0, 0.0, 2.293)
ob_cube.scale = (2.275, 2.275, 2.275)
ob_cube.lock_rotations_4d = False
ob_cube.empty_display_type = 'ARROWS'
ob_cube.lineart.crease_threshold = 0.0
ob_lamp.location = (4.076, 1.005, 5.904)
ob_lamp.rotation_euler = (0.6503, 0.05522, 1.866)
ob_lamp.lock_rotations_4d = False
ob_lamp.empty_display_type = 'ARROWS'
ob_lamp.color = (0.0, 0.0, 0.0, 0.0)
ob_lamp.lineart.crease_threshold = 0.0
ob_camera.location = (7.481, -6.508, 5.344)
ob_camera.rotation_euler = (1.109, 0.01082, 0.8149)
ob_camera.lock_rotations_4d = False
ob_camera.empty_display_type = 'ARROWS'
ob_camera.color = (0.0, 0.0, 0.0, 0.0)
ob_camera.display_type = 'WIRE'
ob_camera.lineart.crease_threshold = 0.0

# ---- collection membership
col_collection_1.objects.link(ob_cube)
col_collection_1.objects.link(ob_lamp)
col_collection_1.objects.link(ob_camera)

# ---- scene / render settings (as saved in the file)
scene.camera = ob_camera
scene.frame_start = 1; scene.frame_end = 250; scene.frame_set(1)
scene.render.engine = 'CYCLES'
scene.render.resolution_percentage = 50
scene.render.dither_intensity = 0.0
scene.cycles.use_denoising = False
scene.cycles.samples = 128
scene.cycles.sampling_pattern = 'TABULATED_SOBOL'
scene.cycles.light_sampling_threshold = 0.0
scene.cycles.use_adaptive_sampling = False
scene.cycles.use_light_tree = False
scene.cycles.blur_glossy = 0.0
scene.cycles.sample_clamp_indirect = 0.0
scene.view_settings.view_transform = 'Standard'
bpy.context.view_layer.update()
